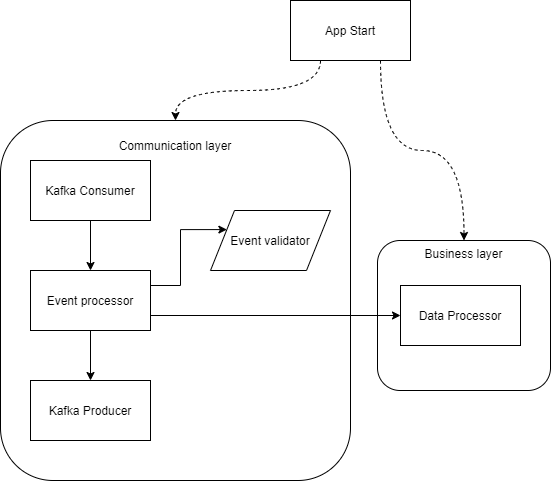

The diagram above was exported from draw.io. Its source (the exported page's mxGraphModel, read from the mxfile embedded in the PNG):
<mxGraphModel dx="1038" dy="531" grid="1" gridSize="10" guides="1" tooltips="1" connect="1" arrows="1" fold="1" page="1" pageScale="1" pageWidth="827" pageHeight="1169" math="0" shadow="0">
  <root>
    <mxCell id="0" />
    <mxCell id="1" parent="0" />
    <mxCell id="s5Mmw6WloJshkWOSBcFK-10" value="Business layer" style="rounded=1;whiteSpace=wrap;html=1;verticalAlign=top;" vertex="1" parent="1">
      <mxGeometry x="487" y="260" width="173" height="150" as="geometry" />
    </mxCell>
    <mxCell id="s5Mmw6WloJshkWOSBcFK-9" value="&lt;p&gt;Communication layer&lt;/p&gt;" style="rounded=1;whiteSpace=wrap;html=1;verticalAlign=top;align=center;" vertex="1" parent="1">
      <mxGeometry x="110" y="140" width="350" height="360" as="geometry" />
    </mxCell>
    <mxCell id="s5Mmw6WloJshkWOSBcFK-12" style="edgeStyle=orthogonalEdgeStyle;orthogonalLoop=1;jettySize=auto;html=1;exitX=0.25;exitY=1;exitDx=0;exitDy=0;entryX=0.5;entryY=0;entryDx=0;entryDy=0;dashed=1;strokeWidth=1;curved=1;" edge="1" parent="1" source="s5Mmw6WloJshkWOSBcFK-1" target="s5Mmw6WloJshkWOSBcFK-9">
      <mxGeometry relative="1" as="geometry" />
    </mxCell>
    <mxCell id="s5Mmw6WloJshkWOSBcFK-13" style="edgeStyle=orthogonalEdgeStyle;curved=1;orthogonalLoop=1;jettySize=auto;html=1;exitX=0.75;exitY=1;exitDx=0;exitDy=0;entryX=0.5;entryY=0;entryDx=0;entryDy=0;dashed=1;strokeWidth=1;" edge="1" parent="1" source="s5Mmw6WloJshkWOSBcFK-1" target="s5Mmw6WloJshkWOSBcFK-10">
      <mxGeometry relative="1" as="geometry" />
    </mxCell>
    <mxCell id="s5Mmw6WloJshkWOSBcFK-1" value="App Start" style="rounded=0;whiteSpace=wrap;html=1;" vertex="1" parent="1">
      <mxGeometry x="400" y="20" width="120" height="60" as="geometry" />
    </mxCell>
    <mxCell id="s5Mmw6WloJshkWOSBcFK-14" style="edgeStyle=orthogonalEdgeStyle;orthogonalLoop=1;jettySize=auto;html=1;exitX=0.5;exitY=1;exitDx=0;exitDy=0;entryX=0.5;entryY=0;entryDx=0;entryDy=0;strokeWidth=1;rounded=0;" edge="1" parent="1" source="s5Mmw6WloJshkWOSBcFK-2" target="s5Mmw6WloJshkWOSBcFK-3">
      <mxGeometry relative="1" as="geometry" />
    </mxCell>
    <mxCell id="s5Mmw6WloJshkWOSBcFK-2" value="Kafka Consumer" style="rounded=0;whiteSpace=wrap;html=1;" vertex="1" parent="1">
      <mxGeometry x="140" y="180" width="120" height="60" as="geometry" />
    </mxCell>
    <mxCell id="s5Mmw6WloJshkWOSBcFK-15" style="edgeStyle=orthogonalEdgeStyle;rounded=0;orthogonalLoop=1;jettySize=auto;html=1;exitX=0.5;exitY=1;exitDx=0;exitDy=0;entryX=0.5;entryY=0;entryDx=0;entryDy=0;strokeWidth=1;" edge="1" parent="1" source="s5Mmw6WloJshkWOSBcFK-3" target="s5Mmw6WloJshkWOSBcFK-4">
      <mxGeometry relative="1" as="geometry" />
    </mxCell>
    <mxCell id="s5Mmw6WloJshkWOSBcFK-16" style="edgeStyle=orthogonalEdgeStyle;rounded=0;orthogonalLoop=1;jettySize=auto;html=1;exitX=1;exitY=0.25;exitDx=0;exitDy=0;entryX=0;entryY=0.25;entryDx=0;entryDy=0;strokeWidth=1;" edge="1" parent="1" source="s5Mmw6WloJshkWOSBcFK-3" target="s5Mmw6WloJshkWOSBcFK-5">
      <mxGeometry relative="1" as="geometry" />
    </mxCell>
    <mxCell id="s5Mmw6WloJshkWOSBcFK-17" style="edgeStyle=orthogonalEdgeStyle;rounded=0;orthogonalLoop=1;jettySize=auto;html=1;exitX=1;exitY=0.75;exitDx=0;exitDy=0;entryX=0;entryY=0.5;entryDx=0;entryDy=0;strokeWidth=1;" edge="1" parent="1" source="s5Mmw6WloJshkWOSBcFK-3" target="s5Mmw6WloJshkWOSBcFK-6">
      <mxGeometry relative="1" as="geometry" />
    </mxCell>
    <mxCell id="s5Mmw6WloJshkWOSBcFK-3" value="Event processor" style="rounded=0;whiteSpace=wrap;html=1;" vertex="1" parent="1">
      <mxGeometry x="140" y="290" width="120" height="60" as="geometry" />
    </mxCell>
    <mxCell id="s5Mmw6WloJshkWOSBcFK-4" value="Kafka Producer" style="rounded=0;whiteSpace=wrap;html=1;" vertex="1" parent="1">
      <mxGeometry x="140" y="400" width="120" height="60" as="geometry" />
    </mxCell>
    <mxCell id="s5Mmw6WloJshkWOSBcFK-5" value="Event validator" style="shape=parallelogram;perimeter=parallelogramPerimeter;whiteSpace=wrap;html=1;" vertex="1" parent="1">
      <mxGeometry x="320" y="230" width="120" height="60" as="geometry" />
    </mxCell>
    <mxCell id="s5Mmw6WloJshkWOSBcFK-6" value="Data Processor" style="rounded=0;whiteSpace=wrap;html=1;" vertex="1" parent="1">
      <mxGeometry x="510" y="305" width="120" height="60" as="geometry" />
    </mxCell>
  </root>
</mxGraphModel>